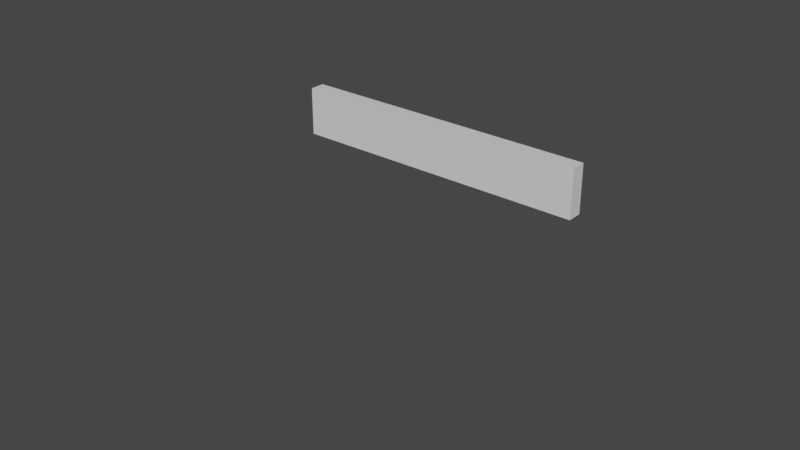 # Source: roof.blend  (saved by Blender 2.82.7; exported with 4.5.12 LTS)
import bpy
from mathutils import Matrix  # noqa: F401  (used for matrix-valued properties, if any)

bpy.ops.wm.read_factory_settings(use_empty=True)
scene = bpy.context.scene
scene.name = 'Scene'

# ---- collections
col_roof_1m = bpy.data.collections.new('roof-1m'); scene.collection.children.link(col_roof_1m)
col_roof_border = bpy.data.collections.new('roof-border'); scene.collection.children.link(col_roof_border)

# ---- materials (node trees are filled in below, after node groups)
mat_material = bpy.data.materials.new('Material')
mat_material.alpha_threshold = 0.0
mat_material.use_transparent_shadow = False
mat_material.line_color = (0.0, 0.0, 0.0, 1.0)
mat_material_004 = bpy.data.materials.new('Material.004')
mat_material_004.alpha_threshold = 0.0
mat_material_004.use_transparent_shadow = False
mat_material_004.line_color = (0.0, 0.0, 0.0, 1.0)

# ---- material node trees
mat_material.use_nodes = True; mat_material.node_tree.nodes.clear()
_N = mat_material.node_tree.nodes; _L = mat_material.node_tree.links
n0 = _N.new('ShaderNodeOutputMaterial'); n0.name = 'Material Output'; n0.location = (300, 300)
n1 = _N.new('ShaderNodeBsdfPrincipled'); n1.name = 'Principled BSDF'; n1.location = (10, 300)
n1.distribution = 'GGX'
n1.subsurface_method = 'BURLEY'
n1.inputs[2].default_value = 0.4
n1.inputs[3].default_value = 1.45
n1.inputs[27].default_value = (0.0, 0.0, 0.0, 1.0)
n1.inputs[28].default_value = 1.0
_L.new(n1.outputs[0], n0.inputs[0])
n0.is_active_output = True
mat_material_004.use_nodes = True; mat_material_004.node_tree.nodes.clear()
_N = mat_material_004.node_tree.nodes; _L = mat_material_004.node_tree.links
n0 = _N.new('ShaderNodeOutputMaterial'); n0.name = 'Material Output'; n0.location = (300, 300)
n1 = _N.new('ShaderNodeBsdfPrincipled'); n1.name = 'Principled BSDF'; n1.location = (10, 300)
n1.distribution = 'GGX'
n1.subsurface_method = 'BURLEY'
n1.inputs[2].default_value = 0.4
n1.inputs[3].default_value = 1.45
n1.inputs[27].default_value = (0.0, 0.0, 0.0, 1.0)
n1.inputs[28].default_value = 1.0
_L.new(n1.outputs[0], n0.inputs[0])
n0.is_active_output = True

# ---- world
world_world = bpy.data.worlds.new('World'); scene.world = world_world
world_world.use_nodes = True; world_world.node_tree.nodes.clear()
_N = world_world.node_tree.nodes; _L = world_world.node_tree.links
n0 = _N.new('ShaderNodeOutputWorld'); n0.name = 'World Output'; n0.location = (300, 300)
n1 = _N.new('ShaderNodeBackground'); n1.name = 'Background'; n1.location = (10, 300)
n1.inputs[0].default_value = (0.05088, 0.05088, 0.05088, 1.0)
_L.new(n1.outputs[0], n0.inputs[0])
n0.is_active_output = True
world_world.color = (0.05088, 0.05088, 0.05088)
world_world.use_sun_shadow = False
world_world.sun_shadow_jitter_overblur = 0.0

# ---- meshes
me_cube_001 = bpy.data.meshes.new('Cube.001')
me_cube_001.from_pydata([(1.0, 0.0, 0.0), (0.0, 0.0, 0.0), (1.0, 0.0, -0.05), (0.0, 0.0, -0.05), (1.0, -1.0, 0.0), (1.0, -1.0, -0.05), (0.0, -1.0, 0.0), (0.0, -1.0, -0.05)], [], [(0, 2, 3, 1), (1, 3, 7, 6), (4, 6, 7, 5), (0, 1, 6, 4), (2, 0, 4, 5), (3, 2, 5, 7)])
_uv = me_cube_001.uv_layers.new(name='UVMap')
_uv.uv.foreach_set('vector', [0.8004, 0.9018, 0.7991, 0.9031, 0.7991, 0.8499, 0.8004, 0.8512, 0.8004, 0.8512, 0.7991, 0.8499, 0.8523, 0.8494, 0.851, 0.8509, 0.851, 0.9021, 0.851, 0.8509, 0.8523, 0.8494, 0.8523, 0.9036, 0.8004, 0.9018, 0.8004, 0.8512, 0.851, 0.8509, 0.851, 0.9021, 0.7991, 0.9031, 0.8004, 0.9018, 0.851, 0.9021, 0.8523, 0.9036, 0.25, 0.5, 0.0, 0.5, 2.98e-08, 0.25, 0.25, 0.25])
me_cube_001.materials.append(mat_material)
me_cube_001.use_remesh_preserve_volume = False
me_cube_001.use_remesh_preserve_attributes = False
me_cube_001.use_mirror_vertex_groups = False
me_cube_001.update()
me_cube_002 = bpy.data.meshes.new('Cube.002')
me_cube_002.from_pydata([(1.0, 0.0, 0.0), (0.0, 0.0, 0.0), (1.0, 0.0, -0.16), (0.0, 0.0, -0.16), (1.0, -0.05, 0.0), (1.0, -0.05, -0.16), (0.0, -0.05, 0.0), (0.0, -0.05, -0.16)], [], [(0, 2, 3, 1), (1, 3, 7, 6), (4, 6, 7, 5), (0, 1, 6, 4), (2, 0, 4, 5), (3, 2, 5, 7)])
_uv = me_cube_002.uv_layers.new(name='UVMap')
_uv.uv.foreach_set('vector', [0.25, 0.25, 0.25, 0.21, 0.5, 0.21, 0.5, 0.25, 0.822, 0.9243, 0.822, 0.9377, 0.8178, 0.9377, 0.8178, 0.9243, 0.25, 0.25, 0.0, 0.25, 0.0, 0.21, 0.25, 0.21, 0.822, 0.841, 0.822, 0.9243, 0.8178, 0.9243, 0.8178, 0.841, 0.822, 0.8277, 0.822, 0.841, 0.8178, 0.841, 0.8178, 0.8277, 0.04526, 0.5594, 0.2953, 0.5594, 0.2953, 0.5719, 0.04526, 0.5719])
me_cube_002.materials.append(mat_material_004)
me_cube_002.use_remesh_preserve_volume = False
me_cube_002.use_remesh_preserve_attributes = False
me_cube_002.use_mirror_vertex_groups = False
me_cube_002.update()

# ---- objects
ob_roof_1m = bpy.data.objects.new('roof-1m', me_cube_001)
ob_roof_border = bpy.data.objects.new('roof-border', me_cube_002)

# ---- transforms, parenting, visibility, modifiers, constraints
ob_roof_1m.location = (-0.5, 0.0, 0.0)
ob_roof_1m.lock_rotations_4d = False
ob_roof_1m.empty_display_type = 'ARROWS'
ob_roof_1m.lineart.crease_threshold = 0.0
ob_roof_border.location = (-0.5, 0.0, 0.0)
ob_roof_border.lock_rotations_4d = False
ob_roof_border.empty_display_type = 'ARROWS'
ob_roof_border.lineart.crease_threshold = 0.0

# ---- collection membership
col_roof_1m.objects.link(ob_roof_1m)
col_roof_border.objects.link(ob_roof_border)
def _layer_coll(name, lc=None):
    lc = lc or bpy.context.view_layer.layer_collection
    for c in lc.children:
        if c.name == name: return c
        r = _layer_coll(name, c)
        if r: return r
_layer_coll('roof-1m').exclude = True

# ---- scene / render settings (as saved in the file)
scene.frame_start = 1; scene.frame_end = 250; scene.frame_set(53)
scene.render.engine = 'BLENDER_EEVEE_NEXT'
scene.cycles.use_denoising = False
scene.cycles.samples = 128
scene.cycles.sampling_pattern = 'TABULATED_SOBOL'
scene.cycles.use_adaptive_sampling = False
scene.cycles.use_light_tree = False
scene.view_settings.view_transform = 'Filmic'
bpy.context.view_layer.update()

# ---- added for rendering (the .blend has no active camera and no usable light): camera, sun
cam_auto = bpy.data.cameras.new('AutoCamera')
cam_auto.lens = 50.0
cam_auto.sensor_width = 36.0
cam_auto.clip_end = 1000.0
ob_auto_camera = bpy.data.objects.new('AutoCamera', cam_auto)
scene.collection.objects.link(ob_auto_camera)
ob_auto_camera.location = (1.92453, -2.50943, 1.25962)
ob_auto_camera.rotation_euler = (1.09748, -7.21219e-08, 0.694738)
scene.camera = ob_auto_camera
light_auto_sun = bpy.data.lights.new('AutoSun', 'SUN')
light_auto_sun.energy = 3.0
light_auto_sun.angle = 0.0523599
ob_auto_sun = bpy.data.objects.new('AutoSun', light_auto_sun)
scene.collection.objects.link(ob_auto_sun)
ob_auto_sun.rotation_euler = (0.872665, 0.174533, 0.523599)
bpy.context.view_layer.update()
